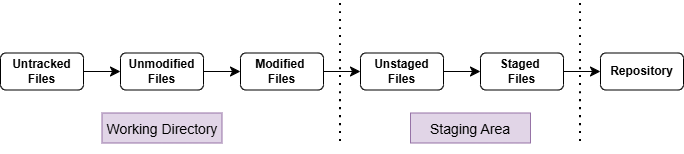

The diagram above was exported from draw.io. Its source (the exported page's mxGraphModel, read from the mxfile embedded in the PNG):
<mxGraphModel dx="829" dy="956" grid="1" gridSize="10" guides="1" tooltips="1" connect="1" arrows="1" fold="1" page="1" pageScale="1" pageWidth="850" pageHeight="1100" math="0" shadow="0">
  <root>
    <mxCell id="0" />
    <mxCell id="1" parent="0" />
    <mxCell id="gK9OwkhTbivyfFc3WwRQ-1" edge="1" parent="1" source="gK9OwkhTbivyfFc3WwRQ-2" style="edgeStyle=none;curved=1;rounded=0;orthogonalLoop=1;jettySize=auto;html=1;exitX=1;exitY=0.5;exitDx=0;exitDy=0;entryX=0;entryY=0.5;entryDx=0;entryDy=0;fontSize=12;startSize=8;endSize=8;" target="gK9OwkhTbivyfFc3WwRQ-4">
      <mxGeometry relative="1" as="geometry" />
    </mxCell>
    <mxCell id="gK9OwkhTbivyfFc3WwRQ-2" parent="1" style="rounded=1;whiteSpace=wrap;html=1;" value="&lt;b&gt;Untracked Files&lt;/b&gt;" vertex="1">
      <mxGeometry height="37" width="83" x="360" y="311.5" as="geometry" />
    </mxCell>
    <mxCell id="gK9OwkhTbivyfFc3WwRQ-3" edge="1" parent="1" source="gK9OwkhTbivyfFc3WwRQ-4" style="edgeStyle=none;curved=1;rounded=0;orthogonalLoop=1;jettySize=auto;html=1;entryX=0;entryY=0.5;entryDx=0;entryDy=0;fontSize=12;startSize=8;endSize=8;" target="gK9OwkhTbivyfFc3WwRQ-6">
      <mxGeometry relative="1" as="geometry" />
    </mxCell>
    <mxCell id="gK9OwkhTbivyfFc3WwRQ-4" parent="1" style="rounded=1;whiteSpace=wrap;html=1;" value="&lt;b&gt;Unmodified Files&lt;/b&gt;" vertex="1">
      <mxGeometry height="37" width="83" x="480" y="311.5" as="geometry" />
    </mxCell>
    <mxCell id="gK9OwkhTbivyfFc3WwRQ-5" edge="1" parent="1" source="gK9OwkhTbivyfFc3WwRQ-6" style="edgeStyle=none;curved=1;rounded=0;orthogonalLoop=1;jettySize=auto;html=1;exitX=1;exitY=0.5;exitDx=0;exitDy=0;entryX=0;entryY=0.5;entryDx=0;entryDy=0;fontSize=12;startSize=8;endSize=8;" target="gK9OwkhTbivyfFc3WwRQ-8">
      <mxGeometry relative="1" as="geometry" />
    </mxCell>
    <mxCell id="gK9OwkhTbivyfFc3WwRQ-6" parent="1" style="rounded=1;whiteSpace=wrap;html=1;" value="&lt;b&gt;Modified&amp;nbsp;&lt;/b&gt;&lt;div&gt;&lt;b&gt;Files&lt;/b&gt;&lt;/div&gt;" vertex="1">
      <mxGeometry height="37" width="83" x="600" y="311.5" as="geometry" />
    </mxCell>
    <mxCell id="gK9OwkhTbivyfFc3WwRQ-7" edge="1" parent="1" source="gK9OwkhTbivyfFc3WwRQ-8" style="edgeStyle=none;curved=1;rounded=0;orthogonalLoop=1;jettySize=auto;html=1;exitX=1;exitY=0.5;exitDx=0;exitDy=0;entryX=0;entryY=0.5;entryDx=0;entryDy=0;fontSize=12;startSize=8;endSize=8;" target="gK9OwkhTbivyfFc3WwRQ-10">
      <mxGeometry relative="1" as="geometry" />
    </mxCell>
    <mxCell id="gK9OwkhTbivyfFc3WwRQ-8" parent="1" style="rounded=1;whiteSpace=wrap;html=1;" value="&lt;b&gt;Unstaged Files&lt;/b&gt;" vertex="1">
      <mxGeometry height="37" width="83" x="720" y="311.5" as="geometry" />
    </mxCell>
    <mxCell id="gK9OwkhTbivyfFc3WwRQ-9" edge="1" parent="1" source="gK9OwkhTbivyfFc3WwRQ-10" style="edgeStyle=none;curved=1;rounded=0;orthogonalLoop=1;jettySize=auto;html=1;exitX=1;exitY=0.5;exitDx=0;exitDy=0;entryX=0;entryY=0.5;entryDx=0;entryDy=0;fontSize=12;startSize=8;endSize=8;" target="gK9OwkhTbivyfFc3WwRQ-11">
      <mxGeometry relative="1" as="geometry" />
    </mxCell>
    <mxCell id="gK9OwkhTbivyfFc3WwRQ-10" parent="1" style="rounded=1;whiteSpace=wrap;html=1;" value="&lt;b&gt;Staged&amp;nbsp;&lt;/b&gt;&lt;div&gt;&lt;b&gt;Files&lt;/b&gt;&lt;/div&gt;" vertex="1">
      <mxGeometry height="37" width="83" x="840" y="311.5" as="geometry" />
    </mxCell>
    <mxCell id="gK9OwkhTbivyfFc3WwRQ-11" parent="1" style="rounded=1;whiteSpace=wrap;html=1;" value="&lt;b&gt;Repository&lt;/b&gt;" vertex="1">
      <mxGeometry height="37" width="83" x="960" y="311.5" as="geometry" />
    </mxCell>
    <mxCell id="gK9OwkhTbivyfFc3WwRQ-12" edge="1" parent="1" style="endArrow=none;dashed=1;html=1;dashPattern=1 3;strokeWidth=2;rounded=0;fontSize=12;startSize=8;endSize=8;curved=1;" value="">
      <mxGeometry height="50" relative="1" width="50" as="geometry">
        <mxPoint x="700" y="400" as="sourcePoint" />
        <mxPoint x="700" y="260" as="targetPoint" />
      </mxGeometry>
    </mxCell>
    <mxCell id="gK9OwkhTbivyfFc3WwRQ-13" edge="1" parent="1" style="endArrow=none;dashed=1;html=1;dashPattern=1 3;strokeWidth=2;rounded=0;fontSize=12;startSize=8;endSize=8;curved=1;" value="">
      <mxGeometry height="50" relative="1" width="50" as="geometry">
        <mxPoint x="940" y="400" as="sourcePoint" />
        <mxPoint x="940" y="260" as="targetPoint" />
      </mxGeometry>
    </mxCell>
    <mxCell id="gK9OwkhTbivyfFc3WwRQ-14" parent="1" style="text;html=1;whiteSpace=wrap;strokeColor=#9673a6;fillColor=#e1d5e7;align=center;verticalAlign=middle;rounded=0;fontSize=16;" value="&lt;font style=&quot;font-size: 14px;&quot;&gt;Working Directory&lt;/font&gt;" vertex="1">
      <mxGeometry height="30" width="120" x="461.5" y="371.5" as="geometry" />
    </mxCell>
    <mxCell id="gK9OwkhTbivyfFc3WwRQ-15" parent="1" style="text;html=1;whiteSpace=wrap;strokeColor=#9673a6;fillColor=#e1d5e7;align=center;verticalAlign=middle;rounded=0;fontSize=16;" value="&lt;font style=&quot;font-size: 14px;&quot;&gt;Staging Area&lt;/font&gt;" vertex="1">
      <mxGeometry height="30" width="120" x="770" y="371.5" as="geometry" />
    </mxCell>
    <mxCell id="gK9OwkhTbivyfFc3WwRQ-16" edge="1" parent="1" source="gK9OwkhTbivyfFc3WwRQ-15" style="edgeStyle=none;curved=1;rounded=0;orthogonalLoop=1;jettySize=auto;html=1;exitX=0.5;exitY=1;exitDx=0;exitDy=0;fontSize=12;startSize=8;endSize=8;" target="gK9OwkhTbivyfFc3WwRQ-15">
      <mxGeometry relative="1" as="geometry" />
    </mxCell>
  </root>
</mxGraphModel>